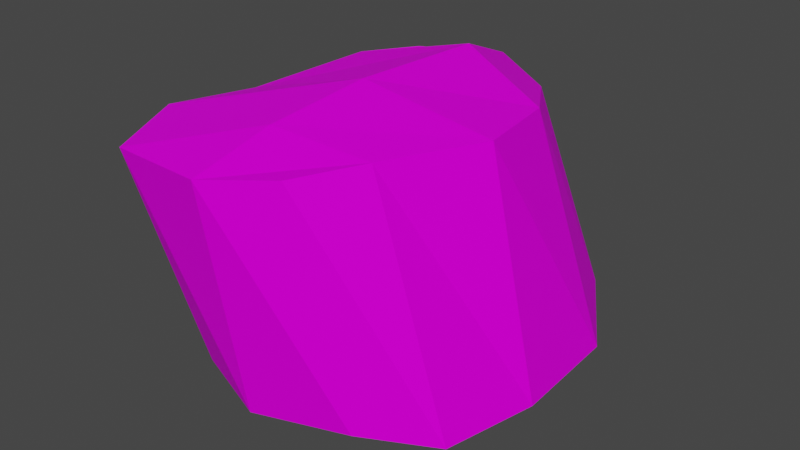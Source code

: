 # Source: Rock02c.blend  (saved by Blender 3.6.11; exported with 4.5.12 LTS)
import bpy
from mathutils import Matrix  # noqa: F401  (used for matrix-valued properties, if any)

bpy.ops.wm.read_factory_settings(use_empty=True)
scene = bpy.context.scene
scene.name = 'Scene'

# ---- collections
col_collection = bpy.data.collections.new('Collection'); scene.collection.children.link(col_collection)

# ---- images (referenced by path relative to the original .blend; pixels are not part of the script)
import os
ASSET_DIR = os.environ.get("B2B_ASSET_DIR", "")  # directory of the original .blend (textures are referenced by path, not embedded)
HERE = os.path.dirname(os.path.abspath(__file__))  # packed textures are extracted next to this script under _unpacked/

def load_image(name, relpath, width, height, colorspace="sRGB"):
    """Load a texture the original file referenced (path relative to the .blend, or extracted next to this script)."""
    p = next((c for c in (os.path.join(HERE, relpath), os.path.join(ASSET_DIR, relpath)) if relpath and os.path.exists(c)), "")
    if p:
        img = bpy.data.images.load(p, check_existing=True)
        img.name = name
    else:  # same state as the original file: an image datablock whose file is absent (Cycles renders it pink)
        img = bpy.data.images.new(name, width, height)
        img.source = "FILE"
        img.filepath = "//" + (relpath or name)
    img.colorspace_settings.name = colorspace
    return img
img_rock01a_a_png = load_image('Rock01a_a.png', 'Rock01a_a.png', 1024, 1024, 'sRGB')
img_rock01b_a_png = load_image('Rock01b_a.png', 'Rock01b_a.png', 1024, 1024, 'sRGB')
img_rock01c_a_png_001 = load_image('Rock01c_a.png.001', 'Rock01c_a.png', 1024, 1024, 'sRGB')

# ---- materials (node trees are filled in below, after node groups)
mat_rock01a = bpy.data.materials.new('Rock01a')
mat_rock01a.use_transparent_shadow = False
mat_rock01b = bpy.data.materials.new('Rock01b')
mat_rock01b.use_transparent_shadow = False
mat_rock01c = bpy.data.materials.new('Rock01c')
mat_rock01c.alpha_threshold = 0.0
mat_rock01c.use_transparent_shadow = False
mat_rock01c.roughness = 0.5
mat_rock01c.line_color = (0.0, 0.0, 0.0, 1.0)

# ---- material node trees
mat_rock01a.use_nodes = True; mat_rock01a.node_tree.nodes.clear()
_N = mat_rock01a.node_tree.nodes; _L = mat_rock01a.node_tree.links
n0 = _N.new('ShaderNodeBsdfPrincipled'); n0.name = 'Principled BSDF'; n0.location = (10, 300)
n0.distribution = 'GGX'
n0.subsurface_method = 'RANDOM_WALK_SKIN'
n0.inputs[3].default_value = 1.45
n0.inputs[13].default_value = 0.05
n0.inputs[27].default_value = (0.0, 0.0, 0.0, 1.0)
n0.inputs[28].default_value = 1.0
n1 = _N.new('ShaderNodeOutputMaterial'); n1.name = 'Material Output'; n1.location = (300, 300)
n2 = _N.new('ShaderNodeTexImage'); n2.name = 'Image Texture'; n2.location = (-280, 280)
n2.image = img_rock01a_a_png
n2.interpolation = 'Closest'
_L.new(n0.outputs[0], n1.inputs[0])
_L.new(n2.outputs[0], n0.inputs[0])
n1.is_active_output = True
mat_rock01b.use_nodes = True; mat_rock01b.node_tree.nodes.clear()
_N = mat_rock01b.node_tree.nodes; _L = mat_rock01b.node_tree.links
n0 = _N.new('ShaderNodeBsdfPrincipled'); n0.name = 'Principled BSDF'; n0.location = (10, 300)
n0.distribution = 'GGX'
n0.subsurface_method = 'RANDOM_WALK_SKIN'
n0.inputs[3].default_value = 1.45
n0.inputs[13].default_value = 0.05
n0.inputs[27].default_value = (0.0, 0.0, 0.0, 1.0)
n0.inputs[28].default_value = 1.0
n1 = _N.new('ShaderNodeOutputMaterial'); n1.name = 'Material Output'; n1.location = (300, 300)
n2 = _N.new('ShaderNodeTexImage'); n2.name = 'Image Texture'; n2.location = (-280, 280)
n2.image = img_rock01b_a_png
n2.interpolation = 'Closest'
_L.new(n0.outputs[0], n1.inputs[0])
_L.new(n2.outputs[0], n0.inputs[0])
n1.is_active_output = True
mat_rock01c.use_nodes = True; mat_rock01c.node_tree.nodes.clear()
_N = mat_rock01c.node_tree.nodes; _L = mat_rock01c.node_tree.links
n0 = _N.new('ShaderNodeOutputMaterial'); n0.name = 'Material Output'; n0.location = (300, 300)
n1 = _N.new('ShaderNodeBsdfPrincipled'); n1.name = 'Principled BSDF'; n1.location = (10, 300)
n1.distribution = 'GGX'
n1.subsurface_method = 'RANDOM_WALK_SKIN'
n1.inputs[3].default_value = 1.45
n1.inputs[13].default_value = 0.05
n1.inputs[27].default_value = (0.0, 0.0, 0.0, 1.0)
n1.inputs[28].default_value = 1.0
n2 = _N.new('ShaderNodeTexImage'); n2.name = 'Image Texture'; n2.location = (-280, 280)
n2.image = img_rock01c_a_png_001
n2.interpolation = 'Closest'
_L.new(n1.outputs[0], n0.inputs[0])
_L.new(n2.outputs[0], n1.inputs[0])
n0.is_active_output = True

# ---- world
world_world = bpy.data.worlds.new('World'); scene.world = world_world
world_world.use_nodes = True; world_world.node_tree.nodes.clear()
_N = world_world.node_tree.nodes; _L = world_world.node_tree.links
n0 = _N.new('ShaderNodeOutputWorld'); n0.name = 'World Output'; n0.location = (300, 300)
n1 = _N.new('ShaderNodeBackground'); n1.name = 'Background'; n1.location = (10, 300)
n1.inputs[0].default_value = (0.05088, 0.05088, 0.05088, 1.0)
_L.new(n1.outputs[0], n0.inputs[0])
n0.is_active_output = True
world_world.color = (0.05088, 0.05088, 0.05088)
world_world.use_sun_shadow = False
world_world.sun_shadow_jitter_overblur = 0.0

# ---- meshes
me_cube = bpy.data.meshes.new('Cube')
me_cube.from_pydata([(0.09911, 1.041, 0.9466), (0.2207, -0.6974, 1.135), (-0.4863, 0.8935, 1.049), (-0.4897, -0.8097, 1.097), (-0.3821, -0.5666, 0.1066), (0.5422, 0.04181, 1.125), (0.7363, 0.1074, 0.02103), (-0.38, 1.06, 0.07971), (0.4479, 1.06, 0.07008), (0.3818, -0.5666, 0.09883), (0.3523, -0.3992, 1.135), (-0.6164, 0.636, 1.061), (0.6966, 0.6695, 0.0), (-0.4971, 0.6695, 0.0), (0.4376, 0.4996, 1.088), (-0.7123, -0.3992, 1.087), (0.6686, -0.365, 0.0603), (-0.5507, 0.1456, 0.0), (-0.6852, 0.04181, 1.039), (-0.4953, -0.3377, 0.09263), (-0.06921, 0.03762, 1.222), (-0.004166, 1.177, 0.03643), (-0.0324, -0.8667, 1.124), (-0.04302, -0.6774, 0.06816), (-0.2105, 1.182, 1.005), (-0.02048, 0.1128, -0.03697), (-0.06407, -0.4652, 1.188), (-0.04944, -0.432, 0.03822), (-0.08015, 0.5956, -0.0859), (-0.07008, 0.715, 1.192)], [], [(20, 18, 15, 26), (26, 15, 3, 22), (23, 22, 3, 4), (17, 18, 11, 13), (13, 11, 2, 7), (25, 6, 16, 27), (27, 16, 9, 23), (6, 5, 10, 16), (16, 10, 1, 9), (21, 24, 0, 8), (8, 0, 14, 12), (12, 14, 5, 6), (21, 8, 12, 28), (28, 12, 6, 25), (4, 3, 15, 19), (19, 15, 18, 17), (24, 2, 11, 29), (29, 11, 18, 20), (14, 29, 20, 5), (0, 24, 29, 14), (13, 28, 25, 17), (7, 21, 28, 13), (7, 2, 24, 21), (19, 27, 23, 4), (17, 25, 27, 19), (9, 1, 22, 23), (10, 26, 22, 1), (5, 20, 26, 10)])
me_cube.polygons.foreach_set('material_index', [2, 2, 2, 2, 2, 2, 2, 2, 2, 2, 2, 2, 2, 2, 2, 2, 2, 2, 2, 2, 2, 2, 2, 2, 2, 2, 2, 2])
_uv = me_cube.uv_layers.new(name='UVMap')
_uv.uv.foreach_set('vector', [0.4625, 0.4617, 0.5841, 0.3574, 0.4489, 0.2963, 0.365, 0.3504, 0.365, 0.3504, 0.4489, 0.2963, 0.3254, 0.25, 0.2869, 0.281, 0.7073, 0.25, 0.843, 0.282, 0.7144, 0.3506, 0.626, 0.3045, 0.4703, 0.4321, 0.6256, 0.5879, 0.5006, 0.6631, 0.3643, 0.5122, 0.3643, 0.5122, 0.5006, 0.6631, 0.4045, 0.7367, 0.2922, 0.5799, 0.5284, 0.4672, 0.39, 0.3346, 0.5106, 0.2571, 0.6433, 0.3549, 0.6433, 0.3549, 0.5106, 0.2571, 0.5912, 0.25, 0.6916, 0.301, 0.6158, 0.5289, 0.4779, 0.4436, 0.5516, 0.3264, 0.6876, 0.4285, 0.6876, 0.4285, 0.5516, 0.3264, 0.6022, 0.2663, 0.7085, 0.3619, 0.3397, 0.75, 0.2149, 0.6389, 0.2877, 0.6128, 0.4258, 0.6931, 0.4258, 0.6931, 0.2877, 0.6128, 0.3729, 0.5336, 0.5166, 0.6324, 0.5166, 0.6324, 0.3729, 0.5336, 0.4779, 0.4436, 0.6158, 0.5289, 0.3116, 0.6922, 0.25, 0.5893, 0.2929, 0.4696, 0.4027, 0.597, 0.4027, 0.597, 0.2929, 0.4696, 0.39, 0.3346, 0.5284, 0.4672, 0.626, 0.3045, 0.7632, 0.3779, 0.7157, 0.4754, 0.5648, 0.3498, 0.5648, 0.3498, 0.7157, 0.4754, 0.6256, 0.5879, 0.4703, 0.4321, 0.7101, 0.7156, 0.75, 0.6402, 0.6947, 0.503, 0.5907, 0.6081, 0.5907, 0.6081, 0.6947, 0.503, 0.5841, 0.3574, 0.4625, 0.4617, 0.4599, 0.7035, 0.5907, 0.6081, 0.4625, 0.4617, 0.3351, 0.5708, 0.6182, 0.75, 0.7101, 0.7156, 0.5907, 0.6081, 0.4599, 0.7035, 0.5391, 0.7005, 0.4027, 0.597, 0.5284, 0.4672, 0.6633, 0.6063, 0.4206, 0.75, 0.3116, 0.6922, 0.4027, 0.597, 0.5391, 0.7005, 0.2922, 0.5799, 0.4045, 0.7367, 0.3512, 0.7773, 0.2051, 0.6404, 0.7459, 0.4866, 0.6433, 0.3549, 0.6916, 0.301, 0.75, 0.3984, 0.6633, 0.6063, 0.5284, 0.4672, 0.6433, 0.3549, 0.7459, 0.4866, 0.7085, 0.3619, 0.6022, 0.2663, 0.6224, 0.2129, 0.7457, 0.2723, 0.2877, 0.4308, 0.365, 0.3504, 0.2869, 0.281, 0.25, 0.3413, 0.3351, 0.5708, 0.4625, 0.4617, 0.365, 0.3504, 0.2877, 0.4308])
me_cube.materials.append(None)
me_cube.materials.append(None)
me_cube.materials.append(mat_rock01c)
me_cube.use_mirror_vertex_groups = False
me_cube.update()

# ---- objects
ob_rock02 = bpy.data.objects.new('Rock02', me_cube)

# ---- transforms, parenting, visibility, modifiers, constraints
ob_rock02.location = (0.0, 0.0, 0.0)
ob_rock02.lock_rotations_4d = False
ob_rock02.empty_display_type = 'ARROWS'
ob_rock02.lineart.crease_threshold = 0.0
ob_rock02.material_slots[0].link = 'OBJECT'; ob_rock02.material_slots[0].material = mat_rock01a
ob_rock02.material_slots[1].link = 'OBJECT'; ob_rock02.material_slots[1].material = mat_rock01b
ob_rock02.material_slots[2].link = 'OBJECT'; ob_rock02.material_slots[2].material = mat_rock01c

# ---- collection membership
col_collection.objects.link(ob_rock02)

# ---- scene / render settings (as saved in the file)
scene.frame_start = 1; scene.frame_end = 250; scene.frame_set(1)
scene.render.engine = 'BLENDER_EEVEE_NEXT'
scene.cycles.sampling_pattern = 'TABULATED_SOBOL'
scene.view_settings.view_transform = 'Filmic'
bpy.context.view_layer.update()

# ---- added for rendering (the .blend has no active camera and no usable light): camera, sun
cam_auto = bpy.data.cameras.new('AutoCamera')
cam_auto.lens = 50.0
cam_auto.sensor_width = 36.0
cam_auto.clip_end = 1000.0
ob_auto_camera = bpy.data.objects.new('AutoCamera', cam_auto)
scene.collection.objects.link(ob_auto_camera)
ob_auto_camera.location = (2.62986, -2.98381, 2.66223)
ob_auto_camera.rotation_euler = (1.09748, -7.21219e-08, 0.694738)
scene.camera = ob_auto_camera
light_auto_sun = bpy.data.lights.new('AutoSun', 'SUN')
light_auto_sun.energy = 3.0
light_auto_sun.angle = 0.0523599
ob_auto_sun = bpy.data.objects.new('AutoSun', light_auto_sun)
scene.collection.objects.link(ob_auto_sun)
ob_auto_sun.rotation_euler = (0.872665, 0.174533, 0.523599)
bpy.context.view_layer.update()
